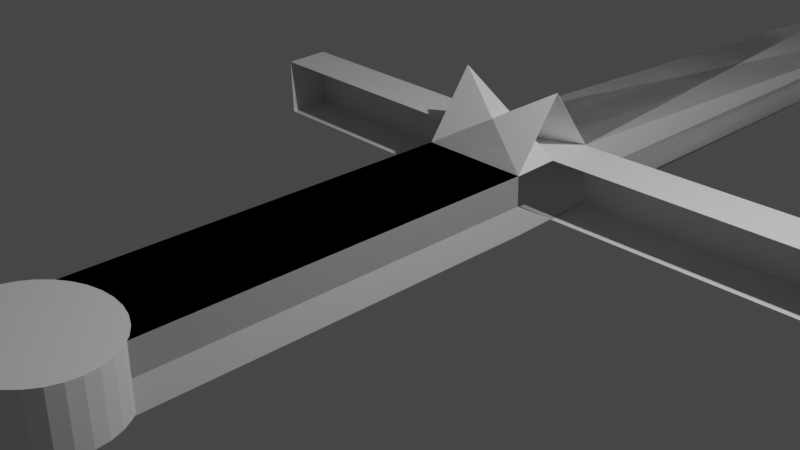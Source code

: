 # Source: untitled.blend  (saved by Blender 2.90.8; exported with 4.5.12 LTS)
import bpy
from mathutils import Matrix  # noqa: F401  (used for matrix-valued properties, if any)

bpy.ops.wm.read_factory_settings(use_empty=True)
scene = bpy.context.scene
scene.name = 'Scene'

# ---- collections
col_collection = bpy.data.collections.new('Collection'); scene.collection.children.link(col_collection)

# ---- materials (node trees are filled in below, after node groups)
mat_material = bpy.data.materials.new('Material')
mat_material.alpha_threshold = 0.0
mat_material.use_transparent_shadow = False
mat_material.line_color = (0.0, 0.0, 0.0, 1.0)

# ---- material node trees
mat_material.use_nodes = True; mat_material.node_tree.nodes.clear()
_N = mat_material.node_tree.nodes; _L = mat_material.node_tree.links
n0 = _N.new('ShaderNodeOutputMaterial'); n0.name = 'Material Output'; n0.location = (300, 300)
n1 = _N.new('ShaderNodeBsdfPrincipled'); n1.name = 'Principled BSDF'; n1.location = (10, 300)
n1.distribution = 'GGX'
n1.subsurface_method = 'BURLEY'
n1.inputs[2].default_value = 0.4
n1.inputs[3].default_value = 1.45
n1.inputs[27].default_value = (0.0, 0.0, 0.0, 1.0)
n1.inputs[28].default_value = 1.0
_L.new(n1.outputs[0], n0.inputs[0])
n0.is_active_output = True

# ---- world
world_world = bpy.data.worlds.new('World'); scene.world = world_world
world_world.use_nodes = True; world_world.node_tree.nodes.clear()
_N = world_world.node_tree.nodes; _L = world_world.node_tree.links
n0 = _N.new('ShaderNodeOutputWorld'); n0.name = 'World Output'; n0.location = (300, 300)
n1 = _N.new('ShaderNodeBackground'); n1.name = 'Background'; n1.location = (10, 300)
n1.inputs[0].default_value = (0.05088, 0.05088, 0.05088, 1.0)
_L.new(n1.outputs[0], n0.inputs[0])
n0.is_active_output = True
world_world.color = (0.05088, 0.05088, 0.05088)
world_world.use_sun_shadow = False
world_world.sun_shadow_jitter_overblur = 0.0

# ---- cameras
cam_camera = bpy.data.cameras.new('Camera')
cam_camera.clip_end = 100.0
cam_camera.ortho_scale = 7.314

# ---- lights
light_light = bpy.data.lights.new('Light', 'POINT')
light_light.transmission_factor = 0.0
light_light.energy = 1000.0
light_light.shadow_soft_size = 0.1
light_light.shadow_maximum_resolution = 0.006
light_light.use_absolute_resolution = True

# ---- meshes
me_cube = bpy.data.meshes.new('Cube')
me_cube.from_pydata([(0.6856, 4.819, 0.346), (0.6921, 4.865, -0.3493), (0.6856, -4.819, 0.346), (0.6921, -4.865, -0.3493), (-0.6856, 4.819, 0.346), (-0.6856, -4.819, 0.346), (-0.6921, -4.865, -0.3493), (0.6856, 7.052, 0.3816), (0.6921, 23.93, -0.3138), (-0.6856, 7.052, 0.3816), (-0.6921, 23.93, -0.3138), (0.6856, 4.819, 0.3401), (-0.6856, 4.819, 0.3401), (0.6856, 7.052, 0.3757), (0.6921, 7.098, -0.3197), (-0.6856, 7.052, 0.3757), (-0.6921, 7.098, -0.3197), (-4.13, 7.051, 0.4031), (-4.136, 7.096, -0.2923), (-0.6856, 5.935, 0.3638), (-0.6921, 5.981, -0.3315), (0.6921, 5.981, -0.3315), (0.6856, 5.935, 1.107), (-0.6856, 5.936, 0.3579), (-0.6921, 5.982, -0.3375), (0.6921, 5.982, -0.3375), (0.6856, 5.936, 1.101), (-4.13, 5.934, 0.3853), (-4.136, 5.98, -0.3101), (0.6889, 4.842, -0.001649), (-0.6889, -4.842, -0.001649), (0.6889, -4.842, -0.001649), (-0.6889, 4.842, -0.001649), (0.6889, 23.9, 0.03393), (-0.6889, 23.9, 0.03393), (0.6889, 4.842, -0.007558), (-0.6889, 4.842, -0.007558), (0.6889, 7.075, 0.02802), (-0.6889, 7.075, 0.02802), (-4.133, 7.073, 0.05538), (-4.133, 5.957, 0.03759)], [(6, 3), (6, 30)], [(0, 4, 5, 2), (30, 5, 4, 32), (29, 0, 2, 31), (19, 9, 15, 23), (34, 9, 7, 33), (21, 20, 10, 8), (19, 22, 7, 9), (21, 8, 14, 25), (32, 4, 12, 36), (34, 10, 16, 38), (22, 0, 11, 26), (33, 7, 13, 37), (40, 27, 17, 39), (38, 16, 18, 39), (23, 15, 17, 27), (10, 20, 24, 16), (7, 22, 26, 13), (16, 24, 28, 18), (4, 0, 22, 19), (4, 19, 23, 12), (15, 38, 39, 17), (28, 40, 39, 18), (8, 33, 37, 14), (0, 29, 35, 11), (9, 34, 38, 15), (10, 34, 33, 8), (1, 29, 31, 3), (1, 21, 25, 35, 29)])
_uv = me_cube.uv_layers.new(name='UVMap')
_uv.uv.foreach_set('vector', [0.625, 0.5, 0.875, 0.5, 0.875, 0.75, 0.625, 0.75, 0.5, 0.0, 0.625, 0.0, 0.625, 0.25, 0.5, 0.25, 0.5, 0.5, 0.625, 0.5, 0.625, 0.75, 0.5, 0.75, 0.875, 0.5, 0.875, 0.5, 0.875, 0.5, 0.875, 0.5, 0.5, 0.25, 0.625, 0.25, 0.625, 0.5, 0.5, 0.5, 0.375, 0.5, 0.125, 0.5, 0.125, 0.5, 0.375, 0.5, 0.875, 0.5, 0.625, 0.5, 0.625, 0.5, 0.875, 0.5, 0.375, 0.5, 0.375, 0.5, 0.375, 0.5, 0.375, 0.5, 0.5, 0.25, 0.625, 0.25, 0.625, 0.25, 0.5, 0.25, 0.5, 0.25, 0.375, 0.25, 0.375, 0.25, 0.5, 0.25, 0.625, 0.5, 0.625, 0.5, 0.625, 0.5, 0.625, 0.5, 0.5, 0.5, 0.625, 0.5, 0.625, 0.5, 0.5, 0.5, 0.5, 0.25, 0.625, 0.25, 0.625, 0.25, 0.5, 0.25, 0.5, 0.25, 0.375, 0.25, 0.375, 0.25, 0.5, 0.25, 0.875, 0.5, 0.875, 0.5, 0.875, 0.5, 0.875, 0.5, 0.125, 0.5, 0.125, 0.5, 0.125, 0.5, 0.125, 0.5, 0.625, 0.5, 0.625, 0.5, 0.625, 0.5, 0.625, 0.5, 0.125, 0.5, 0.125, 0.5, 0.125, 0.5, 0.125, 0.5, 0.875, 0.5, 0.625, 0.5, 0.625, 0.5, 0.875, 0.5, 0.875, 0.5, 0.875, 0.5, 0.875, 0.5, 0.875, 0.5, 0.625, 0.25, 0.5, 0.25, 0.5, 0.25, 0.625, 0.25, 0.375, 0.25, 0.5, 0.25, 0.5, 0.25, 0.375, 0.25, 0.375, 0.5, 0.5, 0.5, 0.5, 0.5, 0.375, 0.5, 0.625, 0.5, 0.5, 0.5, 0.5, 0.5, 0.625, 0.5, 0.625, 0.25, 0.5, 0.25, 0.5, 0.25, 0.625, 0.25, 0.375, 0.25, 0.5, 0.25, 0.5, 0.5, 0.375, 0.5, 0.375, 0.5, 0.5, 0.5, 0.5, 0.75, 0.375, 0.75, 0.375, 0.5, 0.375, 0.5, 0.375, 0.5, 0.5, 0.5, 0.5, 0.5])
me_cube.materials.append(mat_material)
me_cube.use_remesh_preserve_volume = False
me_cube.use_remesh_preserve_attributes = False
me_cube.use_mirror_vertex_groups = False
me_cube.update()
me_cylinder = bpy.data.meshes.new('Cylinder')
me_cylinder.from_pydata([(0.0, 1.0, -1.0), (-1.294e-07, 0.661, 1.0), (0.1951, 0.9808, -1.0), (0.1289, 0.6483, 1.0), (0.3827, 0.9239, -1.0), (0.2529, 0.6107, 1.0), (0.5556, 0.8315, -1.0), (0.3672, 0.5496, 1.0), (0.7071, 0.7071, -1.0), (0.4674, 0.4674, 1.0), (0.8315, 0.5556, -1.0), (0.5496, 0.3672, 1.0), (0.9239, 0.3827, -1.0), (0.6107, 0.2529, 1.0), (0.9808, 0.1951, -1.0), (0.6483, 0.1289, 1.0), (1.0, 7.55e-08, -1.0), (0.661, 2.346e-08, 1.0), (0.9808, -0.1951, -1.0), (0.6483, -0.1289, 1.0), (0.9239, -0.3827, -1.0), (0.6107, -0.2529, 1.0), (0.8315, -0.5556, -1.0), (0.5496, -0.3672, 1.0), (0.7071, -0.7071, -1.0), (0.4674, -0.4674, 1.0), (0.5556, -0.8315, -1.0), (0.3672, -0.5496, 1.0), (0.3827, -0.9239, -1.0), (0.2529, -0.6107, 1.0), (0.1951, -0.9808, -1.0), (0.1289, -0.6483, 1.0), (-3.258e-07, -1.0, -1.0), (-2.218e-07, -0.661, 1.0), (-0.1951, -0.9808, -1.0), (-0.1289, -0.6483, 1.0), (-0.3827, -0.9239, -1.0), (-0.2529, -0.6107, 1.0), (-0.5556, -0.8315, -1.0), (-0.3672, -0.5496, 1.0), (-0.7071, -0.7071, -1.0), (-0.4674, -0.4674, 1.0), (-0.8315, -0.5556, -1.0), (-0.5496, -0.3672, 1.0), (-0.9239, -0.3827, -1.0), (-0.6107, -0.2529, 1.0), (-0.9808, -0.1951, -1.0), (-0.6483, -0.1289, 1.0), (-1.0, 9.656e-07, -1.0), (-0.661, 6.559e-07, 1.0), (-0.9808, 0.1951, -1.0), (-0.6483, 0.1289, 1.0), (-0.9239, 0.3827, -1.0), (-0.6107, 0.2529, 1.0), (-0.8315, 0.5556, -1.0), (-0.5496, 0.3672, 1.0), (-0.7071, 0.7071, -1.0), (-0.4674, 0.4674, 1.0), (-0.5556, 0.8315, -1.0), (-0.3672, 0.5496, 1.0), (-0.398, 0.9531, -1.001), (-0.2529, 0.6107, 1.0), (-0.1951, 0.9808, -1.0), (-0.1289, 0.6483, 1.0), (0.1951, 0.9808, 1.0), (0.0, 1.0, 1.0), (0.3827, 0.9239, 1.0), (0.5556, 0.8315, 1.0), (0.7071, 0.7071, 1.0), (0.8315, 0.5556, 1.0), (0.9239, 0.3827, 1.0), (0.9808, 0.1951, 1.0), (1.0, 7.55e-08, 1.0), (0.9808, -0.1951, 1.0), (0.9239, -0.3827, 1.0), (0.8315, -0.5556, 1.0), (0.7071, -0.7071, 1.0), (0.5556, -0.8315, 1.0), (0.3827, -0.9239, 1.0), (0.1951, -0.9808, 1.0), (-3.258e-07, -1.0, 1.0), (-0.1951, -0.9808, 1.0), (-0.3827, -0.9239, 1.0), (-0.5556, -0.8315, 1.0), (-0.7071, -0.7071, 1.0), (-0.8315, -0.5556, 1.0), (-0.9239, -0.3827, 1.0), (-0.9808, -0.1951, 1.0), (-1.0, 9.656e-07, 1.0), (-0.9808, 0.1951, 1.0), (-0.9239, 0.3827, 1.0), (-0.8315, 0.5556, 1.0), (-0.7071, 0.7071, 1.0), (-0.5556, 0.8315, 1.0), (-0.3827, 0.9239, 1.0), (-0.1951, 0.9808, 1.0)], [], [(0, 65, 64, 2), (2, 64, 66, 4), (4, 66, 67, 6), (6, 67, 68, 8), (8, 68, 69, 10), (10, 69, 70, 12), (12, 70, 71, 14), (14, 71, 72, 16), (16, 72, 73, 18), (18, 73, 74, 20), (20, 74, 75, 22), (22, 75, 76, 24), (24, 76, 77, 26), (26, 77, 78, 28), (28, 78, 79, 30), (30, 79, 80, 32), (32, 80, 81, 34), (34, 81, 82, 36), (36, 82, 83, 38), (38, 83, 84, 40), (40, 84, 85, 42), (42, 85, 86, 44), (44, 86, 87, 46), (46, 87, 88, 48), (48, 88, 89, 50), (50, 89, 90, 52), (52, 90, 91, 54), (54, 91, 92, 56), (56, 92, 93, 58), (58, 93, 94, 60), (60, 94, 95, 62), (62, 95, 65, 0), (0, 2, 4, 6, 8, 10, 12, 14, 16, 18, 20, 22, 24, 26, 28, 30, 32, 34, 36, 38, 40, 42, 44, 46, 48, 50, 52, 54, 56, 58, 60, 62), (3, 1, 63, 61, 59, 57, 55, 53, 51, 49, 47, 45, 43, 41, 39, 37, 35, 33, 31, 29, 27, 25, 23, 21, 19, 17, 15, 13, 11, 9, 7, 5), (1, 3, 64, 65), (3, 5, 66, 64), (5, 7, 67, 66), (7, 9, 68, 67), (9, 11, 69, 68), (11, 13, 70, 69), (13, 15, 71, 70), (15, 17, 72, 71), (17, 19, 73, 72), (19, 21, 74, 73), (21, 23, 75, 74), (23, 25, 76, 75), (25, 27, 77, 76), (27, 29, 78, 77), (29, 31, 79, 78), (31, 33, 80, 79), (33, 35, 81, 80), (35, 37, 82, 81), (37, 39, 83, 82), (39, 41, 84, 83), (41, 43, 85, 84), (43, 45, 86, 85), (45, 47, 87, 86), (47, 49, 88, 87), (49, 51, 89, 88), (51, 53, 90, 89), (53, 55, 91, 90), (55, 57, 92, 91), (57, 59, 93, 92), (59, 61, 94, 93), (61, 63, 95, 94), (63, 1, 65, 95)])
_uv = me_cylinder.uv_layers.new(name='UVMap')
_uv.uv.foreach_set('vector', [1.0, 0.5, 1.0, 1.0, 0.9688, 1.0, 0.9688, 0.5, 0.9688, 0.5, 0.9688, 1.0, 0.9375, 1.0, 0.9375, 0.5, 0.9375, 0.5, 0.9375, 1.0, 0.9062, 1.0, 0.9062, 0.5, 0.9062, 0.5, 0.9062, 1.0, 0.875, 1.0, 0.875, 0.5, 0.875, 0.5, 0.875, 1.0, 0.8438, 1.0, 0.8438, 0.5, 0.8438, 0.5, 0.8438, 1.0, 0.8125, 1.0, 0.8125, 0.5, 0.8125, 0.5, 0.8125, 1.0, 0.7812, 1.0, 0.7812, 0.5, 0.7812, 0.5, 0.7812, 1.0, 0.75, 1.0, 0.75, 0.5, 0.75, 0.5, 0.75, 1.0, 0.7188, 1.0, 0.7188, 0.5, 0.7188, 0.5, 0.7188, 1.0, 0.6875, 1.0, 0.6875, 0.5, 0.6875, 0.5, 0.6875, 1.0, 0.6562, 1.0, 0.6562, 0.5, 0.6562, 0.5, 0.6562, 1.0, 0.625, 1.0, 0.625, 0.5, 0.625, 0.5, 0.625, 1.0, 0.5938, 1.0, 0.5938, 0.5, 0.5938, 0.5, 0.5938, 1.0, 0.5625, 1.0, 0.5625, 0.5, 0.5625, 0.5, 0.5625, 1.0, 0.5312, 1.0, 0.5312, 0.5, 0.5312, 0.5, 0.5312, 1.0, 0.5, 1.0, 0.5, 0.5, 0.5, 0.5, 0.5, 1.0, 0.4688, 1.0, 0.4688, 0.5, 0.4688, 0.5, 0.4688, 1.0, 0.4375, 1.0, 0.4375, 0.5, 0.4375, 0.5, 0.4375, 1.0, 0.4062, 1.0, 0.4062, 0.5, 0.4062, 0.5, 0.4062, 1.0, 0.375, 1.0, 0.375, 0.5, 0.375, 0.5, 0.375, 1.0, 0.3438, 1.0, 0.3438, 0.5, 0.3438, 0.5, 0.3438, 1.0, 0.3125, 1.0, 0.3125, 0.5, 0.3125, 0.5, 0.3125, 1.0, 0.2812, 1.0, 0.2812, 0.5, 0.2812, 0.5, 0.2812, 1.0, 0.25, 1.0, 0.25, 0.5, 0.25, 0.5, 0.25, 1.0, 0.2188, 1.0, 0.2188, 0.5, 0.2188, 0.5, 0.2188, 1.0, 0.1875, 1.0, 0.1875, 0.5, 0.1875, 0.5, 0.1875, 1.0, 0.1562, 1.0, 0.1562, 0.5, 0.1562, 0.5, 0.1562, 1.0, 0.125, 1.0, 0.125, 0.5, 0.125, 0.5, 0.125, 1.0, 0.09375, 1.0, 0.09375, 0.5, 0.09375, 0.5, 0.09375, 1.0, 0.0625, 1.0, 0.0625, 0.5, 0.0625, 0.5, 0.0625, 1.0, 0.03125, 1.0, 0.03125, 0.5, 0.03125, 0.5, 0.03125, 1.0, 0.0, 1.0, 0.0, 0.5, 0.75, 0.49, 0.7968, 0.4854, 0.8418, 0.4717, 0.8833, 0.4496, 0.9197, 0.4197, 0.9496, 0.3833, 0.9717, 0.3418, 0.9854, 0.2968, 0.99, 0.25, 0.9854, 0.2032, 0.9717, 0.1582, 0.9496, 0.1167, 0.9197, 0.08029, 0.8833, 0.05045, 0.8418, 0.02827, 0.7968, 0.01461, 0.75, 0.01, 0.7032, 0.01461, 0.6582, 0.02827, 0.6167, 0.05045, 0.5803, 0.08029, 0.5504, 0.1167, 0.5283, 0.1582, 0.5146, 0.2032, 0.51, 0.25, 0.5146, 0.2968, 0.5283, 0.3418, 0.5504, 0.3833, 0.5803, 0.4197, 0.6167, 0.4496, 0.6582, 0.4717, 0.7032, 0.4854, 0.5526, 1.0, 0.4162, 1.0, 0.3139, 1.0, 0.2652, 1.0, 0.2494, 1.0, 0.2503, 1.0, 0.2599, 1.0, 0.2745, 1.0, 0.2921, 1.0, 0.3118, 1.0, 0.3329, 1.0, 0.3549, 1.0, 0.3776, 1.0, 0.4009, 1.0, 0.4245, 1.0, 0.4484, 1.0, 0.4724, 1.0, 0.4964, 1.0, 0.5204, 1.0, 0.5442, 1.0, 0.5679, 1.0, 0.5911, 1.0, 0.6139, 1.0, 0.6359, 1.0, 0.6569, 1.0, 0.6766, 1.0, 0.6943, 1.0, 0.7088, 1.0, 0.7184, 1.0, 0.7193, 1.0, 0.7036, 1.0, 0.6549, 1.0, 0.4162, 1.0, 0.5526, 1.0, 0.9688, 1.0, 0.0, 1.0, 0.5526, 1.0, 0.6549, 1.0, 0.9375, 1.0, 0.9688, 1.0, 0.6549, 1.0, 0.7036, 1.0, 0.9062, 1.0, 0.9375, 1.0, 0.7036, 1.0, 0.7193, 1.0, 0.875, 1.0, 0.9062, 1.0, 0.7193, 1.0, 0.7184, 1.0, 0.8438, 1.0, 0.875, 1.0, 0.7184, 1.0, 0.7088, 1.0, 0.8125, 1.0, 0.8438, 1.0, 0.7088, 1.0, 0.6943, 1.0, 0.7812, 1.0, 0.8125, 1.0, 0.6943, 1.0, 0.6766, 1.0, 0.75, 1.0, 0.7812, 1.0, 0.6766, 1.0, 0.6569, 1.0, 0.7188, 1.0, 0.75, 1.0, 0.6569, 1.0, 0.6359, 1.0, 0.6875, 1.0, 0.7188, 1.0, 0.6359, 1.0, 0.6139, 1.0, 0.6562, 1.0, 0.6875, 1.0, 0.6139, 1.0, 0.5911, 1.0, 0.625, 1.0, 0.6562, 1.0, 0.5911, 1.0, 0.5679, 1.0, 0.5938, 1.0, 0.625, 1.0, 0.5679, 1.0, 0.5442, 1.0, 0.5625, 1.0, 0.5938, 1.0, 0.5442, 1.0, 0.5204, 1.0, 0.5312, 1.0, 0.5625, 1.0, 0.5204, 1.0, 0.4964, 1.0, 0.5, 1.0, 0.5312, 1.0, 0.4964, 1.0, 0.4724, 1.0, 0.4688, 1.0, 0.5, 1.0, 0.4724, 1.0, 0.4484, 1.0, 0.4375, 1.0, 0.4688, 1.0, 0.4484, 1.0, 0.4245, 1.0, 0.4062, 1.0, 0.4375, 1.0, 0.4245, 1.0, 0.4009, 1.0, 0.375, 1.0, 0.4062, 1.0, 0.4009, 1.0, 0.3776, 1.0, 0.3438, 1.0, 0.375, 1.0, 0.3776, 1.0, 0.3549, 1.0, 0.3125, 1.0, 0.3438, 1.0, 0.3549, 1.0, 0.3329, 1.0, 0.2812, 1.0, 0.3125, 1.0, 0.3329, 1.0, 0.3118, 1.0, 0.25, 1.0, 0.2812, 1.0, 0.3118, 1.0, 0.2921, 1.0, 0.2188, 1.0, 0.25, 1.0, 0.2921, 1.0, 0.2745, 1.0, 0.1875, 1.0, 0.2188, 1.0, 0.2745, 1.0, 0.2599, 1.0, 0.1562, 1.0, 0.1875, 1.0, 0.2599, 1.0, 0.2503, 1.0, 0.125, 1.0, 0.1562, 1.0, 0.2503, 1.0, 0.2494, 1.0, 0.09375, 1.0, 0.125, 1.0, 0.2494, 1.0, 0.2652, 1.0, 0.0625, 1.0, 0.09375, 1.0, 0.2652, 1.0, 0.3139, 1.0, 0.03125, 1.0, 0.0625, 1.0, 0.3139, 1.0, 0.4162, 1.0, 0.0, 1.0, 0.03125, 1.0])
me_cylinder.use_remesh_fix_poles = True
me_cylinder.use_remesh_preserve_attributes = False
me_cylinder.use_mirror_vertex_groups = False
me_cylinder.update()

# ---- objects
ob_cube = bpy.data.objects.new('Cube', me_cube)
ob_light = bpy.data.objects.new('Light', light_light)
ob_camera = bpy.data.objects.new('Camera', cam_camera)
ob_cylinder = bpy.data.objects.new('Cylinder', me_cylinder)

# ---- transforms, parenting, visibility, modifiers, constraints
ob_cube.location = (0.0, -1.288, 0.0)
ob_cube.scale = (0.92, 0.4912, 1.0)
ob_cube.lock_rotations_4d = False
ob_cube.empty_display_type = 'ARROWS'
ob_cube.lineart.crease_threshold = 0.0
_m = ob_cube.modifiers.new('Mirror', 'MIRROR')
ob_light.location = (4.076, 0.95, 5.904)
ob_light.rotation_euler = (0.6503, 0.05522, 1.866)
ob_light.scale = (0.8999, 0.9958, 0.995)
ob_light.lock_rotations_4d = False
ob_light.empty_display_type = 'ARROWS'
ob_light.color = (0.0, 0.0, 0.0, 0.0)
ob_light.lineart.crease_threshold = 0.0
ob_camera.location = (7.359, -6.926, 4.958)
ob_camera.rotation_euler = (1.109, 0.0, 0.8149)
ob_camera.lock_rotations_4d = False
ob_camera.empty_display_type = 'ARROWS'
ob_camera.color = (0.0, 0.0, 0.0, 0.0)
ob_camera.display_type = 'WIRE'
ob_camera.lineart.crease_threshold = 0.0
ob_cylinder.location = (-0.02657, -3.955, 0.01382)
ob_cylinder.scale = (0.8622, 0.7512, 0.3381)
ob_cylinder.lineart.crease_threshold = 0.0

# ---- collection membership
col_collection.objects.link(ob_cube)
col_collection.objects.link(ob_light)
col_collection.objects.link(ob_camera)
col_collection.objects.link(ob_cylinder)

# ---- scene / render settings (as saved in the file)
scene.camera = ob_camera
scene.frame_start = 1; scene.frame_end = 250; scene.frame_set(1)
scene.render.engine = 'BLENDER_EEVEE_NEXT'
scene.cycles.use_denoising = False
scene.cycles.samples = 128
scene.cycles.sampling_pattern = 'TABULATED_SOBOL'
scene.cycles.use_adaptive_sampling = False
scene.cycles.use_light_tree = False
scene.view_settings.view_transform = 'Filmic'
bpy.context.view_layer.update()
